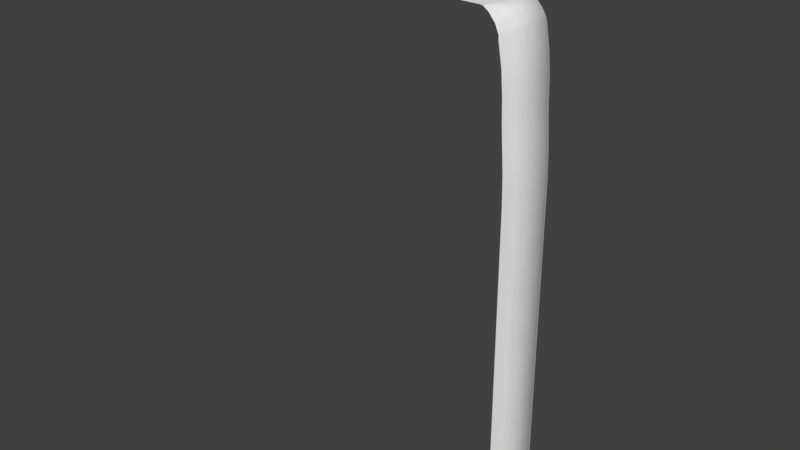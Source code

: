 # Source: WaterFall.blend  (saved by Blender 2.79.0; exported with 4.5.12 LTS)
import bpy
from mathutils import Matrix  # noqa: F401  (used for matrix-valued properties, if any)

bpy.ops.wm.read_factory_settings(use_empty=True)
scene = bpy.context.scene
scene.name = 'Scene'

# ---- collections
col_collection_1 = bpy.data.collections.new('Collection 1'); scene.collection.children.link(col_collection_1)

# ---- world
world_world = bpy.data.worlds.new('World'); scene.world = world_world
world_world.color = (0.05088, 0.05088, 0.05088)
world_world.use_sun_shadow = False
world_world.sun_shadow_jitter_overblur = 0.0
world_world.cycles.sampling_method = 'MANUAL'

# ---- meshes
me_plane = bpy.data.meshes.new('Plane')
me_plane.from_pydata([(-1.0, -0.8773, -0.08941), (0.9286, -0.8773, -0.09457), (-1.0, 0.8765, -0.08941), (0.9286, 0.8765, -0.09457), (1.063, -0.8773, -0.1375), (1.063, 0.8765, -0.1375), (1.198, -0.8773, -0.1681), (1.198, 0.8765, -0.1681), (1.308, -0.8773, -0.2138), (1.308, 0.8765, -0.2138), (1.507, -0.8773, -2.858), (1.507, 0.8765, -2.858), (1.484, 0.8765, -2.239), (1.484, 0.8765, -1.665), (1.484, 0.8765, -1.091), (1.419, 0.8765, -0.6024), (1.419, -0.8773, -0.6024), (1.484, -0.8773, -1.091), (1.484, -0.8773, -1.665), (1.484, -0.8773, -2.239), (15.37, -1.0, -3.117), (15.37, 1.0, -3.117), (16.46, -1.0, -12.27), (16.46, 1.0, -12.27), (16.41, 1.0, -10.64), (16.32, 1.0, -9.298), (16.23, 1.0, -7.955), (16.18, 1.0, -6.613), (16.07, 1.0, -5.27), (15.84, 1.0, -3.927), (15.84, -1.0, -3.927), (16.07, -1.0, -5.27), (16.18, -1.0, -6.613), (16.23, -1.0, -7.955), (16.32, -1.0, -9.298), (16.41, -1.0, -10.64), (15.27, 1.0, -3.033), (15.13, 1.0, -2.975), (15.02, 1.0, -2.932), (14.91, 1.0, -2.912), (14.78, 1.0, -2.88), (14.78, -1.0, -2.88), (14.91, -1.0, -2.912), (15.02, -1.0, -2.932), (15.13, -1.0, -2.975), (15.27, -1.0, -3.033), (15.76, 1.0, -3.668), (15.67, 1.0, -3.505), (15.58, 1.0, -3.348), (15.45, 1.0, -3.178), (15.45, -1.0, -3.178), (15.58, -1.0, -3.348), (15.67, -1.0, -3.505), (15.76, -1.0, -3.668), (1.381, 0.8765, -0.4579), (1.356, 0.8765, -0.3187), (1.356, -0.8773, -0.3187), (1.381, -0.8773, -0.4579), (1.484, -0.8773, -2.795), (1.484, 0.8765, -2.795), (1.579, 0.8765, -2.869), (1.579, -0.8773, -2.869), (-0.9794, 1.152, -0.08886), (0.6685, 1.152, -0.09402), (0.6095, 1.152, -0.1369), (0.7877, 1.152, -0.2783), (0.8543, 1.152, -0.4471), (1.247, 1.152, -2.862), (1.03, 1.152, -2.472), (1.03, 1.152, -1.898), (1.03, 1.152, -1.324), (0.9653, 1.152, -0.8357), (15.11, 1.314, -3.35), (16.2, 1.314, -12.5), (16.15, 1.314, -10.87), (16.06, 1.314, -9.531), (15.97, 1.314, -8.189), (15.92, 1.314, -6.846), (15.81, 1.314, -5.503), (15.58, 1.314, -4.161), (15.01, 1.314, -3.266), (14.87, 1.314, -3.106), (14.76, 1.314, -3.028), (14.65, 1.314, -2.917), (14.52, 1.314, -2.885), (15.5, 1.314, -3.901), (15.41, 1.314, -3.738), (15.32, 1.314, -3.582), (15.19, 1.314, -3.411), (0.927, 1.152, -0.6912), (0.902, 1.152, -0.552), (1.03, 1.152, -2.799), (1.319, 1.152, -2.874), (-0.971, -1.164, -0.09122), (0.5259, -1.164, -0.09638), (0.6605, -1.164, -0.1393), (0.8388, -1.164, -0.2745), (0.9053, -1.164, -0.4033), (1.256, -1.164, -2.866), (1.016, -1.164, -0.7919), (1.081, -1.164, -1.28), (1.081, -1.164, -1.854), (1.081, -1.164, -2.428), (15.12, -1.411, -3.278), (16.2, -1.326, -12.46), (15.59, -1.326, -4.117), (15.82, -1.326, -5.46), (15.93, -1.326, -6.802), (15.98, -1.326, -8.145), (16.07, -1.326, -9.488), (16.15, -1.326, -10.83), (14.52, -1.326, -2.889), (14.66, -1.326, -2.921), (14.77, -1.326, -2.991), (14.88, -1.326, -3.023), (15.01, -1.411, -3.195), (15.2, -1.411, -3.339), (15.33, -1.411, -3.51), (15.42, -1.326, -3.695), (15.51, -1.326, -3.857), (0.953, -1.164, -0.5082), (0.978, -1.164, -0.6474), (1.081, -1.164, -2.803), (1.328, -1.164, -2.878), (16.46, -1.0, -33.85), (16.46, 1.0, -33.85), (16.2, 1.314, -34.08), (16.2, -1.326, -34.04), (14.89, -1.948, -3.451), (15.88, -1.948, -12.74), (15.27, -1.948, -4.404), (15.5, -1.948, -5.746), (15.61, -1.948, -7.089), (15.66, -1.948, -8.432), (15.75, -1.948, -9.774), (15.84, -1.948, -11.12), (14.21, -1.948, -2.903), (14.34, -1.948, -2.935), (14.45, -1.948, -3.02), (14.56, -1.948, -3.094), (14.69, -1.948, -3.205), (15.04, -1.948, -3.634), (15.12, -1.948, -3.825), (15.19, -1.948, -3.981), (15.26, -1.948, -4.144), (0.1876, -1.948, -2.892), (15.88, -1.948, -34.33), (14.91, 1.955, -3.588), (16.0, 1.955, -12.74), (15.95, 1.955, -11.11), (15.86, 1.955, -9.769), (15.77, 1.955, -8.426), (15.73, 1.955, -7.084), (15.61, 1.955, -5.741), (15.38, 1.955, -4.398), (14.81, 1.955, -3.504), (14.67, 1.955, -3.344), (14.56, 1.955, -3.266), (14.45, 1.955, -3.154), (13.37, 1.955, -2.886), (15.3, 1.955, -4.139), (15.21, 1.955, -3.976), (15.12, 1.955, -3.819), (14.99, 1.955, -3.649), (0.2994, 1.955, -2.875), (16.0, 1.955, -34.32)], [], [(0, 1, 3, 2), (3, 1, 4, 5), (5, 4, 6, 7), (7, 6, 8, 9), (59, 58, 10, 11), (54, 57, 16, 15), (15, 16, 17, 14), (14, 17, 18, 13), (13, 18, 19, 12), (36, 45, 20, 21), (24, 35, 22, 23), (46, 53, 30, 29), (29, 30, 31, 28), (28, 31, 32, 27), (27, 32, 33, 26), (26, 33, 34, 25), (25, 34, 35, 24), (60, 61, 41, 40), (40, 41, 42, 39), (39, 42, 43, 38), (38, 43, 44, 37), (37, 44, 45, 36), (21, 20, 50, 49), (49, 50, 51, 48), (48, 51, 52, 47), (47, 52, 53, 46), (9, 8, 56, 55), (55, 56, 57, 54), (12, 19, 58, 59), (11, 10, 61, 60), (7, 9, 66, 65), (28, 27, 77, 78), (36, 21, 72, 80), (54, 15, 71, 89), (29, 28, 78, 79), (37, 36, 80, 81), (55, 54, 89, 90), (46, 29, 79, 85), (38, 37, 81, 82), (9, 55, 90, 66), (47, 46, 85, 86), (39, 38, 82, 83), (48, 47, 86, 87), (11, 60, 92, 67), (40, 39, 83, 84), (12, 59, 91, 68), (49, 48, 87, 88), (2, 3, 63, 62), (13, 12, 68, 69), (14, 13, 69, 70), (3, 5, 64, 63), (21, 49, 88, 72), (59, 11, 67, 91), (15, 14, 70, 71), (24, 23, 73, 74), (60, 40, 84, 92), (5, 7, 65, 64), (25, 24, 74, 75), (26, 25, 75, 76), (27, 26, 76, 77), (8, 6, 96, 97), (30, 53, 119, 105), (56, 8, 97, 120), (31, 30, 105, 106), (1, 0, 93, 94), (57, 56, 120, 121), (10, 58, 122, 98), (32, 31, 106, 107), (33, 32, 107, 108), (20, 45, 115, 103), (41, 61, 123, 111), (34, 33, 108, 109), (50, 20, 103, 116), (42, 41, 111, 112), (58, 19, 102, 122), (35, 34, 109, 110), (51, 50, 116, 117), (43, 42, 112, 113), (52, 51, 117, 118), (4, 1, 94, 95), (22, 35, 110, 104), (44, 43, 113, 114), (16, 57, 121, 99), (53, 52, 118, 119), (45, 44, 114, 115), (17, 16, 99, 100), (61, 10, 98, 123), (18, 17, 100, 101), (6, 4, 95, 96), (19, 18, 101, 102), (22, 104, 127, 124), (73, 23, 125, 126), (23, 22, 124, 125), (111, 123, 145, 136), (104, 110, 135, 129), (119, 118, 143, 144), (112, 111, 136, 137), (105, 119, 144, 130), (113, 112, 137, 138), (106, 105, 130, 131), (114, 113, 138, 139), (107, 106, 131, 132), (127, 104, 129, 146), (115, 114, 139, 140), (108, 107, 132, 133), (116, 103, 128, 141), (109, 108, 133, 134), (117, 116, 141, 142), (110, 109, 134, 135), (103, 115, 140, 128), (118, 117, 142, 143), (84, 83, 158, 159), (77, 76, 151, 152), (92, 84, 159, 164), (85, 79, 154, 160), (78, 77, 152, 153), (86, 85, 160, 161), (73, 126, 165, 148), (79, 78, 153, 154), (87, 86, 161, 162), (80, 72, 147, 155), (72, 88, 163, 147), (88, 87, 162, 163), (81, 80, 155, 156), (74, 73, 148, 149), (82, 81, 156, 157), (75, 74, 149, 150), (83, 82, 157, 158), (76, 75, 150, 151)])
me_plane.polygons.foreach_set('use_smooth', [True] * 129)
_uv = me_plane.uv_layers.new(name='UVMap')
_uv.uv.foreach_set('vector', [0.7076, 0.03593, 0.932, 0.03864, 0.932, 0.2455, 0.7076, 0.2428, 0.932, 0.2455, 0.932, 0.03864, 0.9486, 0.0385, 0.9486, 0.2453, 0.9486, 0.2453, 0.9486, 0.0385, 0.9649, 0.03847, 0.9649, 0.2453, 0.9649, 0.2453, 0.9649, 0.03847, 0.9786, 0.03827, 0.9786, 0.2451, 0.6921, 0.5426, 0.8687, 0.5564, 0.8671, 0.5632, 0.6905, 0.5494, 0.6877, 0.3015, 0.8643, 0.3153, 0.8621, 0.3307, 0.6855, 0.3168, 0.6855, 0.3168, 0.8621, 0.3307, 0.8597, 0.3817, 0.6831, 0.3679, 0.6831, 0.3679, 0.8597, 0.3817, 0.8627, 0.4405, 0.6861, 0.4267, 0.6861, 0.4267, 0.8627, 0.4405, 0.8657, 0.4994, 0.6891, 0.4856, 0.03576, 0.9218, 0.27, 0.9184, 0.2709, 0.9305, 0.03662, 0.9339, 0.3375, 0.7904, 0.5146, 0.798, 0.527, 0.9653, 0.3499, 0.9577, 0.3183, 0.06597, 0.4953, 0.07358, 0.4916, 0.1015, 0.3146, 0.09394, 0.3146, 0.09394, 0.4916, 0.1015, 0.4874, 0.2429, 0.3103, 0.2352, 0.3103, 0.2352, 0.4874, 0.2429, 0.4918, 0.3822, 0.3147, 0.3746, 0.3147, 0.3746, 0.4918, 0.3822, 0.5014, 0.5203, 0.3243, 0.5127, 0.3243, 0.5127, 0.5014, 0.5203, 0.5082, 0.6591, 0.3311, 0.6515, 0.3311, 0.6515, 0.5082, 0.6591, 0.5146, 0.798, 0.3375, 0.7904, 0.03576, 0.03319, 0.27, 0.0298, 0.2685, 0.8655, 0.03424, 0.8689, 0.03424, 0.8689, 0.2685, 0.8655, 0.2688, 0.8795, 0.03455, 0.8829, 0.03455, 0.8829, 0.2688, 0.8795, 0.269, 0.8913, 0.03474, 0.8947, 0.03474, 0.8947, 0.269, 0.8913, 0.2695, 0.9038, 0.03517, 0.9072, 0.03517, 0.9072, 0.2695, 0.9038, 0.27, 0.9184, 0.03576, 0.9218, 0.03662, 0.9339, 0.2709, 0.9305, 0.2715, 0.9404, 0.03725, 0.9438, 0.03725, 0.9438, 0.2715, 0.9404, 0.2733, 0.957, 0.03903, 0.9604, 0.3288, 0.03016, 0.5059, 0.03777, 0.5005, 0.05539, 0.3234, 0.04778, 0.3234, 0.04778, 0.5005, 0.05539, 0.4953, 0.07358, 0.3183, 0.06597, 0.6921, 0.2754, 0.8687, 0.2892, 0.8655, 0.3006, 0.6889, 0.2868, 0.6889, 0.2868, 0.8655, 0.3006, 0.8643, 0.3153, 0.6877, 0.3015, 0.6891, 0.4856, 0.8657, 0.4994, 0.8687, 0.5564, 0.6921, 0.5426, 0.03565, 0.02563, 0.2699, 0.02224, 0.27, 0.0298, 0.03576, 0.03319, 0.9285, 0.5737, 0.9205, 0.5668, 0.9717, 0.5485, 0.9797, 0.5554, 0.5771, 0.742, 0.5843, 0.6026, 0.6348, 0.5828, 0.6275, 0.7221, 0.6141, 0.9852, 0.6069, 0.9748, 0.6574, 0.955, 0.6645, 0.9654, 0.9187, 0.5404, 0.918, 0.5249, 0.9692, 0.5066, 0.9699, 0.5221, 0.5788, 0.8833, 0.5771, 0.742, 0.6275, 0.7221, 0.6293, 0.8635, 0.624, 0.9936, 0.6141, 0.9852, 0.6645, 0.9654, 0.6744, 0.9738, 0.9184, 0.5551, 0.9187, 0.5404, 0.9699, 0.5221, 0.9696, 0.5368, 0.5822, 0.9113, 0.5788, 0.8833, 0.6293, 0.8635, 0.6326, 0.8915, 0.6326, 1.0, 0.624, 0.9936, 0.6744, 0.9738, 0.6831, 0.9802, 0.9205, 0.5668, 0.9184, 0.5551, 0.9696, 0.5368, 0.9717, 0.5485, 0.5872, 0.9296, 0.5822, 0.9113, 0.6326, 0.8915, 0.6377, 0.9097, 0.03455, 0.8829, 0.03474, 0.8947, 0.0005028, 0.8736, 0.0003142, 0.8618, 0.5926, 0.9472, 0.5872, 0.9296, 0.6377, 0.9097, 0.6431, 0.9274, 0.03565, 0.02563, 0.03576, 0.03319, 0.001519, 0.0121, 0.001408, 0.004541, 0.6931, 0.6299, 0.6831, 0.6358, 0.6831, 0.587, 0.6931, 0.5812, 0.9397, 0.3571, 0.9488, 0.3005, 1.0, 0.2823, 0.9909, 0.3388, 0.6008, 0.967, 0.5926, 0.9472, 0.6431, 0.9274, 0.6512, 0.9472, 0.7076, 0.2428, 0.932, 0.2455, 0.9076, 0.2754, 0.6831, 0.2726, 0.9303, 0.4155, 0.9397, 0.3571, 0.9909, 0.3388, 0.9815, 0.3972, 0.9209, 0.4739, 0.9303, 0.4155, 0.9815, 0.3972, 0.9721, 0.4556, 0.9488, 0.5868, 0.9388, 0.5796, 0.99, 0.5613, 1.0, 0.5685, 0.6069, 0.9748, 0.6008, 0.967, 0.6512, 0.9472, 0.6574, 0.955, 0.9488, 0.3005, 0.9479, 0.2936, 0.9991, 0.2754, 1.0, 0.2823, 0.918, 0.5249, 0.9209, 0.4739, 0.9721, 0.4556, 0.9692, 0.5066, 0.6164, 0.187, 0.6326, 0.01984, 0.6831, 0.0, 0.6668, 0.1672, 0.03576, 0.03319, 0.03424, 0.8689, 0.0, 0.8478, 0.001519, 0.0121, 0.9388, 0.5796, 0.9285, 0.5737, 0.9797, 0.5554, 0.99, 0.5613, 0.6069, 0.3258, 0.6164, 0.187, 0.6668, 0.1672, 0.6574, 0.306, 0.5971, 0.4646, 0.6069, 0.3258, 0.6574, 0.306, 0.6476, 0.4447, 0.5843, 0.6026, 0.5971, 0.4646, 0.6476, 0.4447, 0.6348, 0.5828, 0.9786, 0.03827, 0.9649, 0.03847, 0.9403, 0.002545, 0.954, 0.002337, 0.4916, 0.1015, 0.4953, 0.07358, 0.5455, 0.08978, 0.5418, 0.1177, 0.8655, 0.3006, 0.8687, 0.2892, 0.918, 0.3071, 0.9149, 0.3186, 0.4874, 0.2429, 0.4916, 0.1015, 0.5418, 0.1177, 0.5375, 0.2591, 0.932, 0.03864, 0.7076, 0.03593, 0.6831, 0.0, 0.9075, 0.002708, 0.8643, 0.3153, 0.8655, 0.3006, 0.9149, 0.3186, 0.9137, 0.3332, 0.8671, 0.5632, 0.8687, 0.5564, 0.918, 0.5743, 0.9165, 0.5812, 0.4918, 0.3822, 0.4874, 0.2429, 0.5375, 0.2591, 0.5419, 0.3984, 0.5014, 0.5203, 0.4918, 0.3822, 0.5419, 0.3984, 0.5515, 0.5365, 0.52, 0.01032, 0.527, 0.0, 0.5771, 0.01619, 0.5701, 0.02651, 0.2685, 0.8655, 0.27, 0.0298, 0.3103, 0.007563, 0.3088, 0.8433, 0.5082, 0.6591, 0.5014, 0.5203, 0.5515, 0.5365, 0.5583, 0.6753, 0.514, 0.01807, 0.52, 0.01032, 0.5701, 0.02651, 0.5641, 0.03426, 0.2688, 0.8795, 0.2685, 0.8655, 0.3088, 0.8433, 0.3091, 0.8573, 0.8687, 0.5564, 0.8657, 0.4994, 0.9151, 0.5173, 0.918, 0.5743, 0.5146, 0.798, 0.5082, 0.6591, 0.5583, 0.6753, 0.5647, 0.8142, 0.5059, 0.03777, 0.514, 0.01807, 0.5641, 0.03426, 0.556, 0.05396, 0.269, 0.8913, 0.2688, 0.8795, 0.3091, 0.8573, 0.3093, 0.8691, 0.5005, 0.05539, 0.5059, 0.03777, 0.556, 0.05396, 0.5506, 0.07159, 0.9486, 0.0385, 0.932, 0.03864, 0.9075, 0.002708, 0.924, 0.002571, 0.527, 0.9653, 0.5146, 0.798, 0.5647, 0.8142, 0.5771, 0.9815, 0.2695, 0.9038, 0.269, 0.8913, 0.3093, 0.8691, 0.3097, 0.8815, 0.8621, 0.3307, 0.8643, 0.3153, 0.9137, 0.3332, 0.9114, 0.3486, 0.4953, 0.07358, 0.5005, 0.05539, 0.5506, 0.07159, 0.5455, 0.08978, 0.27, 0.9184, 0.2695, 0.9038, 0.3097, 0.8815, 0.3103, 0.8962, 0.8597, 0.3817, 0.8621, 0.3307, 0.9114, 0.3486, 0.909, 0.3996, 0.27, 0.0298, 0.2699, 0.02224, 0.3102, 0.0, 0.3103, 0.007563, 0.8627, 0.4405, 0.8597, 0.3817, 0.909, 0.3996, 0.912, 0.4585, 0.9649, 0.03847, 0.9486, 0.0385, 0.924, 0.002571, 0.9403, 0.002545, 0.8657, 0.4994, 0.8627, 0.4405, 0.912, 0.4585, 0.9151, 0.5173, 0.527, 0.9653, 0.5771, 0.9815, 0.5771, 0.9815, 0.527, 0.9653, 0.6831, 0.0, 0.6326, 0.01984, 0.6326, 0.01984, 0.6831, 0.0, 0.3499, 0.9577, 0.527, 0.9653, 0.527, 0.9653, 0.3499, 0.9577, 0.3088, 0.8433, 0.3103, 0.007563, 0.3103, 0.007563, 0.3088, 0.8433, 0.5771, 0.9815, 0.5647, 0.8142, 0.5647, 0.8142, 0.5771, 0.9815, 0.5455, 0.08978, 0.5506, 0.07159, 0.5506, 0.07159, 0.5455, 0.08978, 0.3091, 0.8573, 0.3088, 0.8433, 0.3088, 0.8433, 0.3091, 0.8573, 0.5418, 0.1177, 0.5455, 0.08978, 0.5455, 0.08978, 0.5418, 0.1177, 0.3093, 0.8691, 0.3091, 0.8573, 0.3091, 0.8573, 0.3093, 0.8691, 0.5375, 0.2591, 0.5418, 0.1177, 0.5418, 0.1177, 0.5375, 0.2591, 0.3097, 0.8815, 0.3093, 0.8691, 0.3093, 0.8691, 0.3097, 0.8815, 0.5419, 0.3984, 0.5375, 0.2591, 0.5375, 0.2591, 0.5419, 0.3984, 0.5771, 0.9815, 0.5771, 0.9815, 0.5771, 0.9815, 0.5771, 0.9815, 0.3103, 0.8962, 0.3097, 0.8815, 0.3097, 0.8815, 0.3103, 0.8962, 0.5515, 0.5365, 0.5419, 0.3984, 0.5419, 0.3984, 0.5515, 0.5365, 0.5641, 0.03426, 0.5701, 0.02651, 0.5701, 0.02651, 0.5641, 0.03426, 0.5583, 0.6753, 0.5515, 0.5365, 0.5515, 0.5365, 0.5583, 0.6753, 0.556, 0.05396, 0.5641, 0.03426, 0.5641, 0.03426, 0.556, 0.05396, 0.5647, 0.8142, 0.5583, 0.6753, 0.5583, 0.6753, 0.5647, 0.8142, 0.5701, 0.02651, 0.5771, 0.01619, 0.5771, 0.01619, 0.5701, 0.02651, 0.5506, 0.07159, 0.556, 0.05396, 0.556, 0.05396, 0.5506, 0.07159, 0.6931, 0.5812, 0.6831, 0.587, 0.6831, 0.587, 0.6931, 0.5812, 0.6348, 0.5828, 0.6476, 0.4447, 0.6476, 0.4447, 0.6348, 0.5828, 0.001519, 0.0121, 0.0, 0.8478, 0.0, 0.8478, 0.001519, 0.0121, 0.6326, 0.8915, 0.6293, 0.8635, 0.6293, 0.8635, 0.6326, 0.8915, 0.6275, 0.7221, 0.6348, 0.5828, 0.6348, 0.5828, 0.6275, 0.7221, 0.6377, 0.9097, 0.6326, 0.8915, 0.6326, 0.8915, 0.6377, 0.9097, 0.6831, 0.0, 0.6831, 0.0, 0.6831, 0.0, 0.6831, 0.0, 0.6293, 0.8635, 0.6275, 0.7221, 0.6275, 0.7221, 0.6293, 0.8635, 0.6431, 0.9274, 0.6377, 0.9097, 0.6377, 0.9097, 0.6431, 0.9274, 0.6645, 0.9654, 0.6574, 0.955, 0.6574, 0.955, 0.6645, 0.9654, 0.6574, 0.955, 0.6512, 0.9472, 0.6512, 0.9472, 0.6574, 0.955, 0.6512, 0.9472, 0.6431, 0.9274, 0.6431, 0.9274, 0.6512, 0.9472, 0.6744, 0.9738, 0.6645, 0.9654, 0.6645, 0.9654, 0.6744, 0.9738, 0.6668, 0.1672, 0.6831, 0.0, 0.6831, 0.0, 0.6668, 0.1672, 0.6831, 0.9802, 0.6744, 0.9738, 0.6744, 0.9738, 0.6831, 0.9802, 0.6574, 0.306, 0.6668, 0.1672, 0.6668, 0.1672, 0.6574, 0.306, 0.0003142, 0.8618, 0.0005028, 0.8736, 0.0005028, 0.8736, 0.0003142, 0.8618, 0.6476, 0.4447, 0.6574, 0.306, 0.6574, 0.306, 0.6476, 0.4447])
me_plane.use_remesh_preserve_volume = False
me_plane.use_remesh_preserve_attributes = False
me_plane.use_mirror_vertex_groups = False
me_plane.update()

# ---- objects
ob_plane = bpy.data.objects.new('Plane', me_plane)

# ---- transforms, parenting, visibility, modifiers, constraints
ob_plane.location = (0.0, 0.0, 0.0)
ob_plane.lineart.crease_threshold = 0.0

# ---- collection membership
col_collection_1.objects.link(ob_plane)

# ---- scene / render settings (as saved in the file)
scene.frame_start = 1; scene.frame_end = 250; scene.frame_set(1)
scene.render.engine = 'BLENDER_EEVEE_NEXT'
scene.render.resolution_percentage = 50
scene.render.dither_intensity = 0.0
scene.cycles.use_denoising = False
scene.cycles.samples = 128
scene.cycles.sampling_pattern = 'TABULATED_SOBOL'
scene.cycles.use_adaptive_sampling = False
scene.cycles.use_light_tree = False
scene.cycles.blur_glossy = 0.0
scene.cycles.sample_clamp_indirect = 0.0
scene.view_settings.view_transform = 'Standard'
bpy.context.view_layer.update()

# ---- added for rendering (the .blend has no active camera and no usable light): camera, sun
cam_auto = bpy.data.cameras.new('AutoCamera')
cam_auto.lens = 50.0
cam_auto.sensor_width = 36.0
cam_auto.clip_end = 1000.0
ob_auto_camera = bpy.data.objects.new('AutoCamera', cam_auto)
scene.collection.objects.link(ob_auto_camera)
ob_auto_camera.location = (43.468, -42.8848, 11.3843)
ob_auto_camera.rotation_euler = (1.09748, -7.21219e-08, 0.694738)
scene.camera = ob_auto_camera
light_auto_sun = bpy.data.lights.new('AutoSun', 'SUN')
light_auto_sun.energy = 3.0
light_auto_sun.angle = 0.0523599
ob_auto_sun = bpy.data.objects.new('AutoSun', light_auto_sun)
scene.collection.objects.link(ob_auto_sun)
ob_auto_sun.rotation_euler = (0.872665, 0.174533, 0.523599)
bpy.context.view_layer.update()
